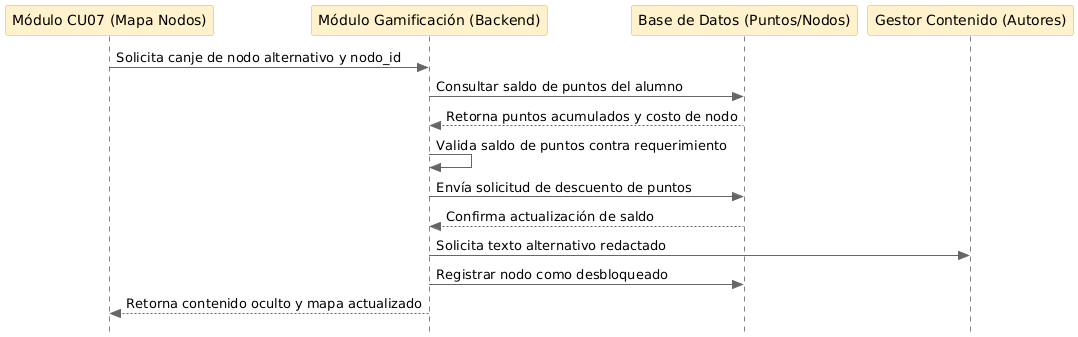

The diagram above was rendered by PlantUML. Its source (embedded in the PNG):
@startuml
skinparam style strictuml
skinparam sequence {
    ParticipantBackgroundColor #FFF2CC
    ParticipantBorderColor #D6B656
    ParticipantFontColor #000000
    LifeLineBorderColor #000000
    ArrowColor #666666
}

participant "Módulo CU07 (Mapa Nodos)" as Modulo
participant "Módulo Gamificación (Backend)" as Backend
participant "Base de Datos (Puntos/Nodos)" as BD
participant "Gestor Contenido (Autores)" as Contenido

Modulo -> Backend: Solicita canje de nodo alternativo y nodo_id
Backend -> BD: Consultar saldo de puntos del alumno
BD --> Backend: Retorna puntos acumulados y costo de nodo
Backend -> Backend: Valida saldo de puntos contra requerimiento
Backend -> BD: Envía solicitud de descuento de puntos
BD --> Backend: Confirma actualización de saldo
Backend -> Contenido: Solicita texto alternativo redactado
Backend -> BD: Registrar nodo como desbloqueado
Modulo <-- Backend: Retorna contenido oculto y mapa actualizado
@enduml